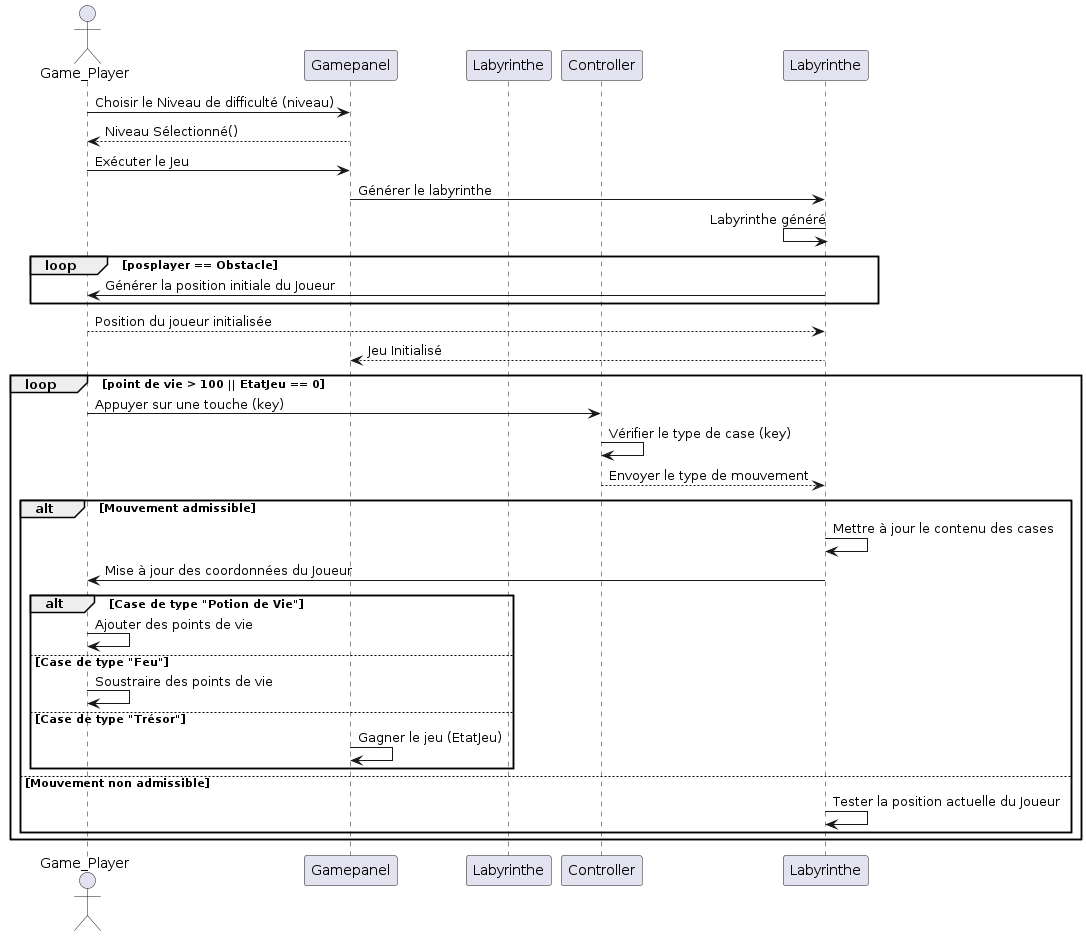

The diagram above was rendered by PlantUML. Its source (embedded in the PNG):
@startuml
actor Game_Player as Gamer
participant Gamepanel as Game_Panel
participant Labyrinthe as Labyrinth
participant Controller as Controller

Gamer -> Game_Panel: Choisir le Niveau de difficulté (niveau)
Game_Panel --> Gamer: Niveau Sélectionné()
Gamer -> Game_Panel: Exécuter le Jeu
Game_Panel -> Labyrinthe: Générer le labyrinthe
Labyrinthe <- Labyrinthe: Labyrinthe généré

loop posplayer == Obstacle
    Labyrinthe -> Gamer: Générer la position initiale du Joueur
end

Gamer --> Labyrinthe: Position du joueur initialisée
Labyrinthe --> Game_Panel: Jeu Initialisé

loop point de vie > 100 || EtatJeu == 0
    Gamer -> Controller: Appuyer sur une touche (key)
    Controller -> Controller: Vérifier le type de case (key)
    Controller --> Labyrinthe: Envoyer le type de mouvement

    alt Mouvement admissible
        Labyrinthe -> Labyrinthe: Mettre à jour le contenu des cases
        Labyrinthe -> Gamer: Mise à jour des coordonnées du Joueur
        alt Case de type "Potion de Vie"
            Gamer -> Gamer: Ajouter des points de vie
        else Case de type "Feu"
            Gamer -> Gamer: Soustraire des points de vie
        else Case de type "Trésor"
            Game_Panel -> Game_Panel: Gagner le jeu (EtatJeu)
        end
    else Mouvement non admissible
        Labyrinthe -> Labyrinthe: Tester la position actuelle du Joueur
    end
end

@enduml